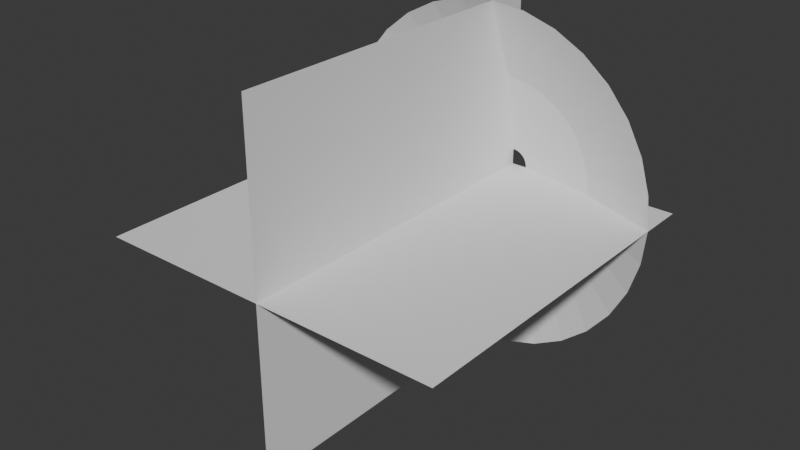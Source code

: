 # Source: muzzleflash_mesh.blend  (saved by Blender 4.5.90; exported with 4.5.12 LTS)
import bpy
from mathutils import Matrix  # noqa: F401  (used for matrix-valued properties, if any)

bpy.ops.wm.read_factory_settings(use_empty=True)
scene = bpy.context.scene
scene.name = 'Scene'

# ---- collections
col_collection = bpy.data.collections.new('Collection'); scene.collection.children.link(col_collection)

# ---- world
world_world = bpy.data.worlds.new('World'); scene.world = world_world
world_world.use_nodes = True; world_world.node_tree.nodes.clear()
_N = world_world.node_tree.nodes; _L = world_world.node_tree.links
n0 = _N.new('ShaderNodeOutputWorld'); n0.name = 'World Output'; n0.location = (200, 100)
n1 = _N.new('ShaderNodeBackground'); n1.name = 'Background'; n1.location = (-200, 100)
n1.inputs[0].default_value = (0.05088, 0.05088, 0.05088, 1.0)
_L.new(n1.outputs[0], n0.inputs[0])
n0.is_active_output = True
world_world.color = (0.05088, 0.05088, 0.05088)
world_world.sun_shadow_jitter_overblur = 0.0

# ---- meshes
me_circle = bpy.data.meshes.new('Circle')
me_circle.from_pydata([(0.0, 1.0, 0.264), (-0.1951, 0.9808, 0.264), (-0.3827, 0.9239, 0.264), (-0.5556, 0.8315, 0.264), (-0.7071, 0.7071, 0.264), (-0.8315, 0.5556, 0.264), (-0.9239, 0.3827, 0.264), (-0.9808, 0.1951, 0.264), (-1.0, 0.0, 0.264), (-0.9808, -0.1951, 0.264), (-0.9239, -0.3827, 0.264), (-0.8315, -0.5556, 0.264), (-0.7071, -0.7071, 0.264), (-0.5556, -0.8315, 0.264), (-0.3827, -0.9239, 0.264), (-0.1951, -0.9808, 0.264), (0.0, -1.0, 0.264), (0.1951, -0.9808, 0.264), (0.3827, -0.9239, 0.264), (0.5556, -0.8315, 0.264), (0.7071, -0.7071, 0.264), (0.8315, -0.5556, 0.264), (0.9239, -0.3827, 0.264), (0.9808, -0.1951, 0.264), (1.0, 0.0, 0.264), (0.9808, 0.1951, 0.264), (0.9239, 0.3827, 0.264), (0.8315, 0.5556, 0.264), (0.7071, 0.7071, 0.264), (0.5556, 0.8315, 0.264), (0.3827, 0.9239, 0.264), (0.1951, 0.9808, 0.264), (-1.087e-08, 0.08973, 0.0), (-0.01751, 0.088, 0.0), (-0.03434, 0.0829, 0.0), (-0.04985, 0.07461, 0.0), (-0.06345, 0.06345, 0.0), (-0.07461, 0.04985, 0.0), (-0.0829, 0.03434, 0.0), (-0.088, 0.01751, 0.0), (-0.08973, 1.386e-08, 0.0), (-0.088, -0.01751, 0.0), (-0.0829, -0.03434, 0.0), (-0.07461, -0.04985, 0.0), (-0.06345, -0.06345, 0.0), (-0.04985, -0.07461, 0.0), (-0.03434, -0.0829, 0.0), (-0.01751, -0.088, 0.0), (-1.087e-08, -0.08973, 0.0), (0.01751, -0.088, 0.0), (0.03434, -0.0829, 0.0), (0.04985, -0.07461, 0.0), (0.06345, -0.06345, 0.0), (0.07461, -0.04985, 0.0), (0.0829, -0.03434, 0.0), (0.088, -0.01751, 0.0), (0.08973, 1.386e-08, 0.0), (0.088, 0.01751, 0.0), (0.0829, 0.03434, 0.0), (0.07461, 0.04985, 0.0), (0.06345, 0.06345, 0.0), (0.04985, 0.07461, 0.0), (0.03434, 0.0829, 0.0), (0.01751, 0.088, 0.0), (0.5344, 0.1063, 0.09032), (0.5034, 0.2085, 0.09032), (-0.3853, -0.3853, 0.09032), (-0.3027, -0.453, 0.09032), (0.453, 0.3027, 0.09032), (-0.2085, -0.5034, 0.09032), (-5.436e-09, 0.5449, 0.09032), (-0.1063, 0.5344, 0.09032), (0.3853, 0.3853, 0.09032), (-0.1063, -0.5344, 0.09032), (-0.2085, 0.5034, 0.09032), (0.3027, 0.453, 0.09032), (-5.436e-09, -0.5449, 0.09032), (-0.3027, 0.453, 0.09032), (0.2085, 0.5034, 0.09032), (0.1063, -0.5344, 0.09032), (-0.3853, 0.3853, 0.09032), (0.1063, 0.5344, 0.09032), (0.2085, -0.5034, 0.09032), (-0.453, 0.3027, 0.09032), (0.3027, -0.453, 0.09032), (-0.5034, 0.2085, 0.09032), (0.3853, -0.3853, 0.09032), (-0.5344, 0.1063, 0.09032), (0.453, -0.3027, 0.09032), (-0.5449, 6.931e-09, 0.09032), (0.5034, -0.2085, 0.09032), (-0.5344, -0.1063, 0.09032), (0.5344, -0.1063, 0.09032), (-0.5034, -0.2085, 0.09032), (0.5449, 6.931e-09, 0.09032), (-0.453, -0.3027, 0.09032)], [], [(65, 64, 57, 58), (67, 66, 44, 45), (68, 65, 58, 59), (69, 67, 45, 46), (71, 70, 32, 33), (72, 68, 59, 60), (73, 69, 46, 47), (74, 71, 33, 34), (75, 72, 60, 61), (76, 73, 47, 48), (77, 74, 34, 35), (78, 75, 61, 62), (79, 76, 48, 49), (80, 77, 35, 36), (81, 78, 62, 63), (82, 79, 49, 50), (83, 80, 36, 37), (70, 81, 63, 32), (84, 82, 50, 51), (85, 83, 37, 38), (86, 84, 51, 52), (87, 85, 38, 39), (88, 86, 52, 53), (89, 87, 39, 40), (90, 88, 53, 54), (91, 89, 40, 41), (92, 90, 54, 55), (93, 91, 41, 42), (94, 92, 55, 56), (95, 93, 42, 43), (64, 94, 56, 57), (66, 95, 43, 44), (12, 11, 95, 66), (25, 24, 94, 64), (11, 10, 93, 95), (24, 23, 92, 94), (10, 9, 91, 93), (23, 22, 90, 92), (9, 8, 89, 91), (22, 21, 88, 90), (8, 7, 87, 89), (21, 20, 86, 88), (7, 6, 85, 87), (20, 19, 84, 86), (6, 5, 83, 85), (19, 18, 82, 84), (0, 31, 81, 70), (5, 4, 80, 83), (18, 17, 79, 82), (31, 30, 78, 81), (4, 3, 77, 80), (17, 16, 76, 79), (30, 29, 75, 78), (3, 2, 74, 77), (16, 15, 73, 76), (29, 28, 72, 75), (2, 1, 71, 74), (15, 14, 69, 73), (28, 27, 68, 72), (1, 0, 70, 71), (14, 13, 67, 69), (27, 26, 65, 68), (13, 12, 66, 67), (26, 25, 64, 65)])
_uv = me_circle.uv_layers.new(name='UVMap')
_uv.uv.foreach_set('vector', [0.5, 0.5, 0.5313, 0.5, 0.5313, 0.0, 0.5, 0.0, 0.9063, 0.5, 0.9375, 0.5, 0.9375, 0.0, 0.9063, 0.0, 0.4688, 0.5, 0.5, 0.5, 0.5, 0.0, 0.4688, 0.0, 0.875, 0.5, 0.9063, 0.5, 0.9063, 0.0, 0.875, 0.0, 0.2813, 0.5, 0.3125, 0.5, 0.3125, 0.0, 0.2813, 0.0, 0.4375, 0.5, 0.4688, 0.5, 0.4688, 0.0, 0.4375, 0.0, 0.8438, 0.5, 0.875, 0.5, 0.875, 0.0, 0.8438, 0.0, 0.25, 0.5, 0.2813, 0.5, 0.2813, 0.0, 0.25, 0.0, 0.4063, 0.5, 0.4375, 0.5, 0.4375, 0.0, 0.4063, 0.0, 0.8125, 0.5, 0.8438, 0.5, 0.8438, 0.0, 0.8125, 0.0, 0.2188, 0.5, 0.25, 0.5, 0.25, 0.0, 0.2188, 0.0, 0.375, 0.5, 0.4063, 0.5, 0.4063, 0.0, 0.375, 0.0, 0.7813, 0.5, 0.8125, 0.5, 0.8125, 0.0, 0.7813, 0.0, 0.1875, 0.5, 0.2188, 0.5, 0.2188, 0.0, 0.1875, 0.0, 0.3438, 0.5, 0.375, 0.5, 0.375, 0.0, 0.3438, 0.0, 0.75, 0.5, 0.7813, 0.5, 0.7813, 0.0, 0.75, 0.0, 0.1563, 0.5, 0.1875, 0.5, 0.1875, 0.0, 0.1563, 0.0, 0.3125, 0.5, 0.3438, 0.5, 0.3438, 0.0, 0.3125, 0.0, 0.7188, 0.5, 0.75, 0.5, 0.75, 0.0, 0.7188, 0.0, 0.125, 0.5, 0.1563, 0.5, 0.1563, 0.0, 0.125, 0.0, 0.6875, 0.5, 0.7188, 0.5, 0.7188, 0.0, 0.6875, 0.0, 0.09375, 0.5, 0.125, 0.5, 0.125, 0.0, 0.09375, 0.0, 0.6563, 0.5, 0.6875, 0.5, 0.6875, 0.0, 0.6563, 0.0, 0.0625, 0.5, 0.09375, 0.5, 0.09375, 0.0, 0.0625, 0.0, 0.625, 0.5, 0.6563, 0.5, 0.6563, 0.0, 0.625, 0.0, 0.03125, 0.5, 0.0625, 0.5, 0.0625, 0.0, 0.03125, 0.0, 0.5938, 0.5, 0.625, 0.5, 0.625, 0.0, 0.5938, 0.0, 3.457e-06, 0.5, 0.03125, 0.5, 0.03125, 0.0, 3.457e-06, 0.0, 0.5625, 0.5, 0.5938, 0.5, 0.5938, 0.0, 0.5625, 0.0, 0.9687, 0.5, 1.0, 0.5, 1.0, 0.0, 0.9688, 0.0, 0.5313, 0.5, 0.5625, 0.5, 0.5625, 0.0, 0.5313, 0.0, 0.9375, 0.5, 0.9687, 0.5, 0.9688, 0.0, 0.9375, 0.0, 0.9375, 1.0, 0.9688, 1.0, 0.9687, 0.5, 0.9375, 0.5, 0.5313, 1.0, 0.5625, 1.0, 0.5625, 0.5, 0.5313, 0.5, 0.9688, 1.0, 1.0, 1.0, 1.0, 0.5, 0.9687, 0.5, 0.5625, 1.0, 0.5938, 1.0, 0.5938, 0.5, 0.5625, 0.5, 3.457e-06, 1.0, 0.03125, 1.0, 0.03125, 0.5, 3.457e-06, 0.5, 0.5938, 1.0, 0.625, 1.0, 0.625, 0.5, 0.5938, 0.5, 0.03125, 1.0, 0.0625, 1.0, 0.0625, 0.5, 0.03125, 0.5, 0.625, 1.0, 0.6563, 1.0, 0.6563, 0.5, 0.625, 0.5, 0.0625, 1.0, 0.09375, 1.0, 0.09375, 0.5, 0.0625, 0.5, 0.6563, 1.0, 0.6875, 1.0, 0.6875, 0.5, 0.6563, 0.5, 0.09375, 1.0, 0.125, 1.0, 0.125, 0.5, 0.09375, 0.5, 0.6875, 1.0, 0.7188, 1.0, 0.7188, 0.5, 0.6875, 0.5, 0.125, 1.0, 0.1563, 1.0, 0.1563, 0.5, 0.125, 0.5, 0.7188, 1.0, 0.75, 1.0, 0.75, 0.5, 0.7188, 0.5, 0.3125, 1.0, 0.3438, 1.0, 0.3438, 0.5, 0.3125, 0.5, 0.1563, 1.0, 0.1875, 1.0, 0.1875, 0.5, 0.1563, 0.5, 0.75, 1.0, 0.7813, 1.0, 0.7813, 0.5, 0.75, 0.5, 0.3438, 1.0, 0.375, 1.0, 0.375, 0.5, 0.3438, 0.5, 0.1875, 1.0, 0.2188, 1.0, 0.2188, 0.5, 0.1875, 0.5, 0.7813, 1.0, 0.8125, 1.0, 0.8125, 0.5, 0.7813, 0.5, 0.375, 1.0, 0.4063, 1.0, 0.4063, 0.5, 0.375, 0.5, 0.2188, 1.0, 0.25, 1.0, 0.25, 0.5, 0.2188, 0.5, 0.8125, 1.0, 0.8438, 1.0, 0.8438, 0.5, 0.8125, 0.5, 0.4063, 1.0, 0.4375, 1.0, 0.4375, 0.5, 0.4063, 0.5, 0.25, 1.0, 0.2813, 1.0, 0.2813, 0.5, 0.25, 0.5, 0.8438, 1.0, 0.875, 1.0, 0.875, 0.5, 0.8438, 0.5, 0.4375, 1.0, 0.4688, 1.0, 0.4688, 0.5, 0.4375, 0.5, 0.2813, 1.0, 0.3125, 1.0, 0.3125, 0.5, 0.2813, 0.5, 0.875, 1.0, 0.9063, 1.0, 0.9063, 0.5, 0.875, 0.5, 0.4688, 1.0, 0.5, 1.0, 0.5, 0.5, 0.4688, 0.5, 0.9063, 1.0, 0.9375, 1.0, 0.9375, 0.5, 0.9063, 0.5, 0.5, 1.0, 0.5313, 1.0, 0.5313, 0.5, 0.5, 0.5])
me_circle.update()
me_plane = bpy.data.meshes.new('Plane')
me_plane.from_pydata([(1.0, -2.0, -8.742e-08), (-1.0, -2.0, 8.742e-08), (1.0, 0.0, -8.742e-08), (-1.0, 0.0, 8.742e-08), (-1.192e-08, -2.0, -1.0), (1.192e-08, -2.0, 1.0), (-1.192e-08, 0.0, -1.0), (1.192e-08, 0.0, 1.0)], [], [(0, 1, 3, 2), (4, 5, 7, 6)])
_uv = me_plane.uv_layers.new(name='UVMap')
_uv.uv.foreach_set('vector', [1.0, 1.0, 0.0, 1.0, 0.0, 0.0, 1.0, 0.0, 1.0, 1.0, 0.0, 1.0, 0.0, 0.0, 1.0, 0.0])
me_plane.update()

# ---- objects
ob_conemuzzle = bpy.data.objects.new('ConeMuzzle', me_circle)
ob_muzzleplanes = bpy.data.objects.new('MuzzlePlanes', me_plane)

# ---- transforms, parenting, visibility, modifiers, constraints
ob_conemuzzle.location = (0.0, 0.0, 0.0)
ob_conemuzzle.rotation_euler = (1.571, -0.0, 0.0)
ob_muzzleplanes.location = (0.0, 0.0, 0.0)

# ---- collection membership
col_collection.objects.link(ob_conemuzzle)
col_collection.objects.link(ob_muzzleplanes)

# ---- scene / render settings (as saved in the file)
scene.frame_start = 1; scene.frame_end = 250; scene.frame_set(91)
scene.render.engine = 'BLENDER_EEVEE_NEXT'
bpy.context.view_layer.update()

# ---- added for rendering (the .blend has no active camera and no usable light): camera, sun
cam_auto = bpy.data.cameras.new('AutoCamera')
cam_auto.lens = 50.0
cam_auto.sensor_width = 36.0
cam_auto.clip_end = 1000.0
ob_auto_camera = bpy.data.objects.new('AutoCamera', cam_auto)
scene.collection.objects.link(ob_auto_camera)
ob_auto_camera.location = (3.20507, -4.84609, 2.56406)
ob_auto_camera.rotation_euler = (1.09748, -7.21219e-08, 0.694738)
scene.camera = ob_auto_camera
light_auto_sun = bpy.data.lights.new('AutoSun', 'SUN')
light_auto_sun.energy = 3.0
light_auto_sun.angle = 0.0523599
ob_auto_sun = bpy.data.objects.new('AutoSun', light_auto_sun)
scene.collection.objects.link(ob_auto_sun)
ob_auto_sun.rotation_euler = (0.872665, 0.174533, 0.523599)
bpy.context.view_layer.update()
